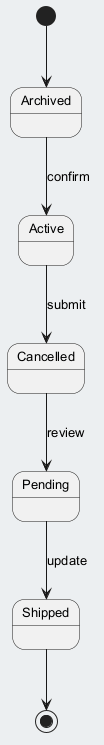

The diagram above was rendered by PlantUML. Its source (embedded in the PNG):
@startuml
skinparam backgroundColor #ECEFF1
skinparam classBackgroundColor #FFFFFF
skinparam classBorderColor #455A64
skinparam defaultFontSize 13
[*] --> Archived
Archived --> Active : confirm
Active --> Cancelled : submit
Cancelled --> Pending : review
Pending --> Shipped : update
Shipped --> [*]
@enduml